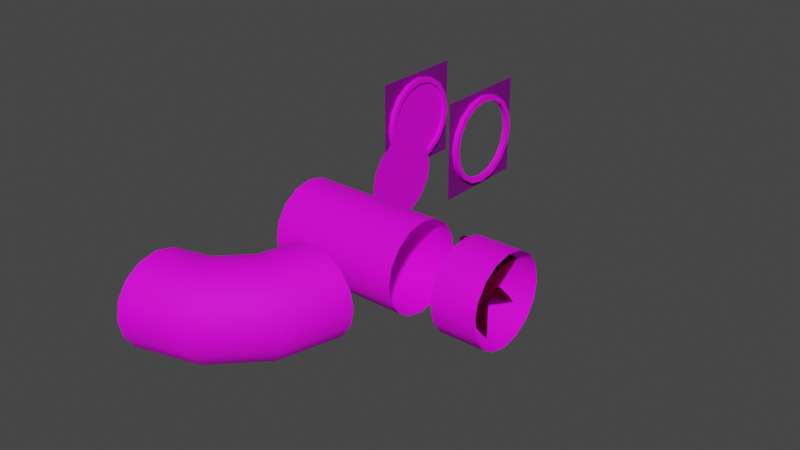 # Source: pipes.blend  (saved by Blender 2.83.19; exported with 4.5.12 LTS)
import bpy
from mathutils import Matrix  # noqa: F401  (used for matrix-valued properties, if any)

bpy.ops.wm.read_factory_settings(use_empty=True)
scene = bpy.context.scene
scene.name = 'Scene'

# ---- collections
col_scene = bpy.data.collections.new('Scene'); scene.collection.children.link(col_scene)

# ---- images (referenced by path relative to the original .blend; pixels are not part of the script)
import os
ASSET_DIR = os.environ.get("B2B_ASSET_DIR", "")  # directory of the original .blend (textures are referenced by path, not embedded)
HERE = os.path.dirname(os.path.abspath(__file__))  # packed textures are extracted next to this script under _unpacked/

def load_image(name, relpath, width, height, colorspace="sRGB"):
    """Load a texture the original file referenced (path relative to the .blend, or extracted next to this script)."""
    p = next((c for c in (os.path.join(HERE, relpath), os.path.join(ASSET_DIR, relpath)) if relpath and os.path.exists(c)), "")
    if p:
        img = bpy.data.images.load(p, check_existing=True)
        img.name = name
    else:  # same state as the original file: an image datablock whose file is absent (Cycles renders it pink)
        img = bpy.data.images.new(name, width, height)
        img.source = "FILE"
        img.filepath = "//" + (relpath or name)
    img.colorspace_settings.name = colorspace
    return img
img_tx_brass_plates_200_png = load_image('tx_brass_plates_200.png', 'tx_brass_plates_200.png', 1024, 1024, 'sRGB')
img_tx_wall_200_png = load_image('tx_wall_200.png', 'tx_wall_200.png', 1024, 1024, 'sRGB')
img_tx_rock_200_png = load_image('tx_rock_200.png', 'tx_rock_200.png', 1024, 1024, 'sRGB')

# ---- materials (node trees are filled in below, after node groups)
mat_uv_brassplates = bpy.data.materials.new('uv_BrassPlates')
mat_uv_brassplates.use_transparent_shadow = False
mat_sewerwall = bpy.data.materials.new('SewerWall')
mat_sewerwall.use_transparent_shadow = False
mat_uv_rustyiron = bpy.data.materials.new('uv_RustyIron')
mat_uv_rustyiron.use_transparent_shadow = False

# ---- node groups
ng_auto_smooth = bpy.data.node_groups.new('Auto Smooth', 'GeometryNodeTree')
_s = ng_auto_smooth.interface.new_socket(name='Geometry', in_out='OUTPUT', socket_type='NodeSocketGeometry')
_s = ng_auto_smooth.interface.new_socket(name='Geometry', in_out='INPUT', socket_type='NodeSocketGeometry')
_s = ng_auto_smooth.interface.new_socket(name='Angle', in_out='INPUT', socket_type='NodeSocketFloat')
_s.subtype = 'ANGLE'
_s.min_value = 0.0
_s.max_value = 3.142
ng_auto_smooth.is_modifier = True
_N = ng_auto_smooth.nodes; _L = ng_auto_smooth.links
n0 = _N.new('NodeGroupOutput'); n0.name = 'Group Output'; n0.location = (480, -100)
n1 = _N.new('NodeGroupInput'); n1.name = 'Group Input'; n1.location = (-420, -300)
n2 = _N.new('NodeGroupInput'); n2.name = 'Group Input.001'; n2.location = (-60, -100)
n3 = _N.new('GeometryNodeSetShadeSmooth'); n3.name = 'Set Shade Smooth'; n3.location = (120, -100)
n3.domain = 'EDGE'
n4 = _N.new('GeometryNodeSetShadeSmooth'); n4.name = 'Set Shade Smooth.001'; n4.location = (300, -100)
n5 = _N.new('GeometryNodeInputMeshEdgeAngle'); n5.name = 'Edge Angle'; n5.location = (-420, -220)
n6 = _N.new('GeometryNodeInputEdgeSmooth'); n6.name = 'Is Edge Smooth'; n6.location = (-60, -160)
n7 = _N.new('GeometryNodeInputShadeSmooth'); n7.name = 'Is Face Smooth'; n7.location = (-240, -340)
n8 = _N.new('FunctionNodeBooleanMath'); n8.name = 'Boolean Math'; n8.location = (-60, -220)
n9 = _N.new('FunctionNodeCompare'); n9.name = 'Compare'; n9.location = (-240, -180)
n9.operation = 'LESS_EQUAL'
_L.new(n5.outputs[0], n9.inputs[0])
_L.new(n4.outputs[0], n0.inputs[0])
_L.new(n1.outputs[1], n9.inputs[1])
_L.new(n9.outputs[0], n8.inputs[0])
_L.new(n7.outputs[0], n8.inputs[1])
_L.new(n2.outputs[0], n3.inputs[0])
_L.new(n6.outputs[0], n3.inputs[1])
_L.new(n3.outputs[0], n4.inputs[0])
_L.new(n8.outputs[0], n3.inputs[2])
n0.is_active_output = True

# ---- material node trees
mat_uv_brassplates.use_nodes = True; mat_uv_brassplates.node_tree.nodes.clear()
_N = mat_uv_brassplates.node_tree.nodes; _L = mat_uv_brassplates.node_tree.links
n0 = _N.new('ShaderNodeBsdfPrincipled'); n0.name = 'Principled BSDF'; n0.location = (10, 300)
n0.distribution = 'GGX'
n0.subsurface_method = 'BURLEY'
n0.inputs[2].default_value = 0.7292
n0.inputs[3].default_value = 1.45
n0.inputs[13].default_value = 0.2188
n0.inputs[27].default_value = (0.0, 0.0, 0.0, 1.0)
n0.inputs[28].default_value = 1.0
n1 = _N.new('ShaderNodeOutputMaterial'); n1.name = 'Material Output'; n1.location = (300, 300)
n2 = _N.new('ShaderNodeTexImage'); n2.name = 'Image Texture'; n2.location = (-545, 219)
n2.image = img_tx_brass_plates_200_png
n2.interpolation = 'Closest'
n3 = _N.new('ShaderNodeRGB'); n3.name = 'RGB'; n3.location = (-440, -80)
n3.outputs[0].default_value = (1.0, 1.0, 1.0, 1.0)
n4 = _N.new('ShaderNodeVectorMath'); n4.name = 'Vector Math'; n4.location = (-220, 80)
n4.operation = 'MULTIPLY'
_L.new(n0.outputs[0], n1.inputs[0])
_L.new(n2.outputs[0], n4.inputs[0])
_L.new(n4.outputs[0], n0.inputs[0])
_L.new(n3.outputs[0], n4.inputs[1])
n1.is_active_output = True
mat_sewerwall.use_nodes = True; mat_sewerwall.node_tree.nodes.clear()
_N = mat_sewerwall.node_tree.nodes; _L = mat_sewerwall.node_tree.links
n0 = _N.new('ShaderNodeBsdfPrincipled'); n0.name = 'Principled BSDF'; n0.location = (10, 300)
n0.distribution = 'GGX'
n0.subsurface_method = 'BURLEY'
n0.inputs[3].default_value = 1.45
n0.inputs[27].default_value = (0.0, 0.0, 0.0, 1.0)
n0.inputs[28].default_value = 1.0
n1 = _N.new('ShaderNodeOutputMaterial'); n1.name = 'Material Output'; n1.location = (300, 300)
n2 = _N.new('ShaderNodeTexImage'); n2.name = 'Image Texture'; n2.location = (-560, 260)
n2.image = img_tx_wall_200_png
n2.projection = 'BOX'
n2.interpolation = 'Closest'
n3 = _N.new('ShaderNodeVectorMath'); n3.name = 'Vector Math'; n3.location = (-240, 300)
n3.operation = 'MULTIPLY'
n4 = _N.new('ShaderNodeRGB'); n4.name = 'RGB'; n4.location = (-460, 480)
n4.outputs[0].default_value = (0.1955, 0.4121, 0.2218, 1.0)
n5 = _N.new('ShaderNodeMapping'); n5.name = 'Mapping'; n5.location = (-760, 200)
n5.inputs[3].default_value = (8.0, 8.0, 4.0)
n6 = _N.new('ShaderNodeTexCoord'); n6.name = 'Texture Coordinate'; n6.location = (-980, 160)
_L.new(n0.outputs[0], n1.inputs[0])
_L.new(n6.outputs[0], n5.inputs[0])
_L.new(n5.outputs[0], n2.inputs[0])
_L.new(n3.outputs[0], n0.inputs[0])
_L.new(n2.outputs[0], n3.inputs[1])
_L.new(n4.outputs[0], n3.inputs[0])
n1.is_active_output = True
mat_uv_rustyiron.use_nodes = True; mat_uv_rustyiron.node_tree.nodes.clear()
_N = mat_uv_rustyiron.node_tree.nodes; _L = mat_uv_rustyiron.node_tree.links
n0 = _N.new('ShaderNodeBsdfPrincipled'); n0.name = 'Principled BSDF'; n0.location = (10, 300)
n0.distribution = 'GGX'
n0.subsurface_method = 'BURLEY'
n0.inputs[3].default_value = 1.45
n0.inputs[13].default_value = 0.0
n0.inputs[27].default_value = (0.0, 0.0, 0.0, 1.0)
n0.inputs[28].default_value = 1.0
n1 = _N.new('ShaderNodeOutputMaterial'); n1.name = 'Material Output'; n1.location = (300, 300)
n2 = _N.new('ShaderNodeVectorMath'); n2.name = 'Vector Math'; n2.location = (-240, 300)
n2.operation = 'MULTIPLY'
n3 = _N.new('ShaderNodeRGB'); n3.name = 'RGB'; n3.location = (-460, 480)
n3.outputs[0].default_value = (0.07922, 0.02188, 0.02032, 1.0)
n4 = _N.new('ShaderNodeTexImage'); n4.name = 'Image Texture'; n4.location = (-560, 260)
n4.image = img_tx_rock_200_png
n4.interpolation = 'Closest'
_L.new(n0.outputs[0], n1.inputs[0])
_L.new(n2.outputs[0], n0.inputs[0])
_L.new(n4.outputs[0], n2.inputs[1])
_L.new(n3.outputs[0], n2.inputs[0])
n1.is_active_output = True

# ---- world
world_world = bpy.data.worlds.new('World'); scene.world = world_world
world_world.use_nodes = True; world_world.node_tree.nodes.clear()
_N = world_world.node_tree.nodes; _L = world_world.node_tree.links
n0 = _N.new('ShaderNodeOutputWorld'); n0.name = 'World Output'; n0.location = (300, 300)
n1 = _N.new('ShaderNodeBackground'); n1.name = 'Background'; n1.location = (10, 300)
n1.inputs[0].default_value = (0.05088, 0.05088, 0.05088, 1.0)
_L.new(n1.outputs[0], n0.inputs[0])
n0.is_active_output = True
world_world.color = (0.05088, 0.05088, 0.05088)
world_world.use_sun_shadow = False
world_world.sun_shadow_jitter_overblur = 0.0

# ---- meshes
me_plane_007 = bpy.data.meshes.new('Plane.007')
me_plane_007.from_pydata([(12.0, 0.0, 8.0), (12.0, -1.531, 7.696), (12.0, -2.828, 6.828), (12.0, -3.696, 5.531), (12.0, -4.0, 4.0), (12.0, -3.696, 2.469), (12.0, -2.828, 1.172), (12.0, -1.531, 0.3045), (12.0, 0.0, 0.0), (12.0, 1.531, 0.3045), (12.0, 2.828, 1.172), (12.0, 3.696, 2.469), (12.0, 4.0, 4.0), (12.0, 3.696, 5.531), (12.0, 2.828, 6.828), (12.0, 1.531, 7.696), (4.768e-07, -1.531, 7.696), (0.0, 0.0, 8.0), (9.537e-07, -2.828, 6.828), (9.537e-07, -3.696, 5.531), (9.537e-07, -4.0, 4.0), (9.537e-07, -3.696, 2.469), (4.768e-07, -2.828, 1.172), (4.768e-07, -1.531, 0.3045), (0.0, 0.0, 0.0), (0.0, 1.531, 0.3045), (0.0, 2.828, 1.172), (0.0, 3.696, 2.469), (0.0, 4.0, 4.0), (0.0, 3.696, 5.531), (0.0, 2.828, 6.828), (0.0, 1.531, 7.696)], [], [(9, 10, 26, 25), (2, 3, 19, 18), (10, 11, 27, 26), (3, 4, 20, 19), (11, 12, 28, 27), (4, 5, 21, 20), (12, 13, 29, 28), (5, 6, 22, 21), (13, 14, 30, 29), (6, 7, 23, 22), (14, 15, 31, 30), (7, 8, 24, 23), (0, 1, 16, 17), (15, 0, 17, 31), (8, 9, 25, 24), (1, 2, 18, 16)])
me_plane_007.polygons.foreach_set('use_smooth', [True] * 16)
_uv = me_plane_007.uv_layers.new(name='UVMap')
_uv.uv.foreach_set('vector', [0.0001084, 0.3603, 0.0001081, 0.7353, 3.0, 0.7353, 3.0, 0.3603, 0.0001075, 2.235, 0.0001077, 1.86, 3.0, 1.86, 3.0, 2.235, 0.0001081, 0.7353, 0.0001078, 1.11, 3.0, 1.11, 3.0, 0.7353, 0.0001077, 1.86, 0.0001079, 1.485, 3.0, 1.485, 3.0, 1.86, 0.0001078, 1.11, 0.0001078, 1.485, 3.0, 1.485, 3.0, 1.11, 0.0001079, 1.485, 0.0001079, 1.11, 3.0, 1.11, 3.0, 1.485, 0.0001078, 1.485, 0.0001076, 1.86, 3.0, 1.86, 3.0, 1.485, 0.0001079, 1.11, 0.0001082, 0.7353, 3.0, 0.7353, 3.0, 1.11, 0.0001076, 1.86, 0.0001073, 2.235, 3.0, 2.235, 3.0, 1.86, 0.0001082, 0.7353, 0.0001082, 0.3603, 3.0, 0.3603, 3.0, 0.7353, 0.0001073, 2.235, 0.0001069, 2.61, 3.0, 2.61, 3.0, 2.235, 0.0001082, 0.3603, 0.0001084, -0.01466, 3.0, -0.01466, 3.0, 0.3603, 0.000107, 2.985, 0.0001072, 2.61, 3.0, 2.61, 3.0, 2.985, 0.0001069, 2.61, 0.0001065, 2.985, 3.0, 2.985, 3.0, 2.61, 0.0001082, -0.01466, 0.0001084, 0.3603, 3.0, 0.3603, 3.0, -0.01466, 0.0001072, 2.61, 0.0001075, 2.235, 3.0, 2.235, 3.0, 2.61])
me_plane_007.materials.append(mat_uv_brassplates)
me_plane_007.use_remesh_fix_poles = True
me_plane_007.use_remesh_preserve_attributes = False
me_plane_007.use_mirror_vertex_groups = False
me_plane_007.update()
me_plane_008 = bpy.data.meshes.new('Plane.008')
me_plane_008.from_pydata([(8.0, 8.0, 8.0), (9.531, 8.0, 7.696), (10.83, 8.0, 6.828), (11.7, 8.0, 5.531), (12.0, 8.0, 4.0), (11.7, 8.0, 2.469), (10.83, 8.0, 1.172), (9.531, 8.0, 0.3045), (8.0, 8.0, 0.0), (6.469, 8.0, 0.3045), (5.172, 8.0, 1.172), (4.304, 8.0, 2.469), (4.0, 8.0, 4.0), (4.304, 8.0, 5.531), (5.172, 8.0, 6.828), (6.469, 8.0, 7.696), (4.768e-07, -1.531, 7.696), (0.0, 0.0, 8.0), (9.537e-07, -2.828, 6.828), (9.537e-07, -3.696, 5.531), (9.537e-07, -4.0, 4.0), (9.537e-07, -3.696, 2.469), (4.768e-07, -2.828, 1.172), (4.768e-07, -1.531, 0.3045), (0.0, 0.0, 0.0), (0.0, 1.531, 0.3045), (0.0, 2.828, 1.172), (0.0, 3.696, 2.469), (0.0, 4.0, 4.0), (0.0, 3.696, 5.531), (0.0, 2.828, 6.828), (0.0, 1.531, 7.696), (4.479, 5.414, 1.172), (2.586, 3.521, 1.172), (3.235, 2.397, 0.3045), (5.603, 4.765, 0.3045), (10.13, 2.152, 5.531), (5.848, -2.129, 5.531), (5.414, -1.378, 6.828), (9.378, 2.586, 6.828), (3.728, 5.848, 2.469), (2.152, 4.272, 2.469), (10.39, 2.0, 4.0), (6.0, -2.392, 4.0), (3.464, 6.0, 4.0), (2.0, 4.536, 4.0), (10.13, 2.152, 2.469), (5.848, -2.129, 2.469), (3.728, 5.848, 5.531), (2.152, 4.272, 5.531), (9.378, 2.586, 1.172), (5.414, -1.378, 1.172), (4.479, 5.414, 6.828), (2.586, 3.521, 6.828), (8.254, 3.235, 0.3045), (4.765, -0.2539, 0.3045), (5.603, 4.765, 7.696), (3.235, 2.397, 7.696), (6.928, 4.0, 0.0), (4.0, 1.072, 0.0), (8.254, 3.235, 7.696), (4.765, -0.2539, 7.696), (4.0, 1.072, 8.0), (6.928, 4.0, 8.0)], [], [(34, 33, 26, 25), (38, 37, 19, 18), (33, 41, 27, 26), (37, 43, 20, 19), (41, 45, 28, 27), (43, 47, 21, 20), (45, 49, 29, 28), (47, 51, 22, 21), (49, 53, 30, 29), (51, 55, 23, 22), (53, 57, 31, 30), (55, 59, 24, 23), (62, 61, 16, 17), (57, 62, 17, 31), (59, 34, 25, 24), (61, 38, 18, 16), (1, 2, 39, 60), (60, 39, 38, 61), (8, 9, 35, 58), (58, 35, 34, 59), (15, 0, 63, 56), (56, 63, 62, 57), (0, 1, 60, 63), (63, 60, 61, 62), (7, 8, 58, 54), (54, 58, 59, 55), (14, 15, 56, 52), (52, 56, 57, 53), (6, 7, 54, 50), (50, 54, 55, 51), (13, 14, 52, 48), (48, 52, 53, 49), (5, 6, 50, 46), (46, 50, 51, 47), (12, 13, 48, 44), (44, 48, 49, 45), (4, 5, 46, 42), (42, 46, 47, 43), (11, 12, 44, 40), (40, 44, 45, 41), (3, 4, 42, 36), (36, 42, 43, 37), (10, 11, 40, 32), (32, 40, 41, 33), (2, 3, 36, 39), (39, 36, 37, 38), (9, 10, 32, 35), (35, 32, 33, 34)])
me_plane_008.polygons.foreach_set('use_smooth', [True] * 48)
_uv = me_plane_008.uv_layers.new(name='UVMap')
_uv.uv.foreach_set('vector', [2.0, 0.3603, 2.0, 0.7353, 3.0, 0.7353, 3.0, 0.3603, 2.0, 2.235, 2.0, 1.86, 3.0, 1.86, 3.0, 2.235, 2.0, 0.7353, 2.0, 1.11, 3.0, 1.11, 3.0, 0.7353, 2.0, 1.86, 2.0, 1.485, 3.0, 1.485, 3.0, 1.86, 2.0, 1.11, 2.0, 1.485, 3.0, 1.485, 3.0, 1.11, 2.0, 1.485, 2.0, 1.11, 3.0, 1.11, 3.0, 1.485, 2.0, 1.485, 2.0, 1.86, 3.0, 1.86, 3.0, 1.485, 2.0, 1.11, 2.0, 0.7353, 3.0, 0.7353, 3.0, 1.11, 2.0, 1.86, 2.0, 2.235, 3.0, 2.235, 3.0, 1.86, 2.0, 0.7353, 2.0, 0.3603, 3.0, 0.3603, 3.0, 0.7353, 2.0, 2.235, 2.0, 2.61, 3.0, 2.61, 3.0, 2.235, 2.0, 0.3603, 2.0, -0.01466, 3.0, -0.01466, 3.0, 0.3603, 2.0, 2.985, 2.0, 2.61, 3.0, 2.61, 3.0, 2.985, 2.0, 2.61, 2.0, 2.985, 3.0, 2.985, 3.0, 2.61, 2.0, -0.01466, 2.0, 0.3603, 3.0, 0.3603, 3.0, -0.01466, 2.0, 2.61, 2.0, 2.235, 3.0, 2.235, 3.0, 2.61, 0.0001072, 2.61, 0.0001075, 2.235, 1.0, 2.235, 1.0, 2.61, 1.0, 2.61, 1.0, 2.235, 2.0, 2.235, 2.0, 2.61, 0.0001082, -0.01466, 0.0001084, 0.3603, 1.0, 0.3603, 1.0, -0.01466, 1.0, -0.01466, 1.0, 0.3603, 2.0, 0.3603, 2.0, -0.01466, 0.0001069, 2.61, 0.0001065, 2.985, 1.0, 2.985, 1.0, 2.61, 1.0, 2.61, 1.0, 2.985, 2.0, 2.985, 2.0, 2.61, 0.000107, 2.985, 0.0001072, 2.61, 1.0, 2.61, 1.0, 2.985, 1.0, 2.985, 1.0, 2.61, 2.0, 2.61, 2.0, 2.985, 0.0001082, 0.3603, 0.0001084, -0.01466, 1.0, -0.01466, 1.0, 0.3603, 1.0, 0.3603, 1.0, -0.01466, 2.0, -0.01466, 2.0, 0.3603, 0.0001073, 2.235, 0.0001069, 2.61, 1.0, 2.61, 1.0, 2.235, 1.0, 2.235, 1.0, 2.61, 2.0, 2.61, 2.0, 2.235, 0.0001082, 0.7353, 0.0001082, 0.3603, 1.0, 0.3603, 1.0, 0.7353, 1.0, 0.7353, 1.0, 0.3603, 2.0, 0.3603, 2.0, 0.7353, 0.0001076, 1.86, 0.0001073, 2.235, 1.0, 2.235, 1.0, 1.86, 1.0, 1.86, 1.0, 2.235, 2.0, 2.235, 2.0, 1.86, 0.0001079, 1.11, 0.0001082, 0.7353, 1.0, 0.7353, 1.0, 1.11, 1.0, 1.11, 1.0, 0.7353, 2.0, 0.7353, 2.0, 1.11, 0.0001078, 1.485, 0.0001076, 1.86, 1.0, 1.86, 1.0, 1.485, 1.0, 1.485, 1.0, 1.86, 2.0, 1.86, 2.0, 1.485, 0.0001079, 1.485, 0.0001079, 1.11, 1.0, 1.11, 1.0, 1.485, 1.0, 1.485, 1.0, 1.11, 2.0, 1.11, 2.0, 1.485, 0.0001078, 1.11, 0.0001078, 1.485, 1.0, 1.485, 1.0, 1.11, 1.0, 1.11, 1.0, 1.485, 2.0, 1.485, 2.0, 1.11, 0.0001077, 1.86, 0.0001079, 1.485, 1.0, 1.485, 1.0, 1.86, 1.0, 1.86, 1.0, 1.485, 2.0, 1.485, 2.0, 1.86, 0.0001081, 0.7353, 0.0001078, 1.11, 1.0, 1.11, 1.0, 0.7353, 1.0, 0.7353, 1.0, 1.11, 2.0, 1.11, 2.0, 0.7353, 0.0001075, 2.235, 0.0001077, 1.86, 1.0, 1.86, 1.0, 2.235, 1.0, 2.235, 1.0, 1.86, 2.0, 1.86, 2.0, 2.235, 0.0001084, 0.3603, 0.0001081, 0.7353, 1.0, 0.7353, 1.0, 0.3603, 1.0, 0.3603, 1.0, 0.7353, 2.0, 0.7353, 2.0, 0.3603])
me_plane_008.materials.append(mat_uv_brassplates)
me_plane_008.use_remesh_fix_poles = True
me_plane_008.use_remesh_preserve_attributes = False
me_plane_008.use_mirror_vertex_groups = False
me_plane_008.update()
me_plane_009 = bpy.data.meshes.new('Plane.009')
me_plane_009.from_pydata([(4.768e-07, -1.531, 7.696), (0.0, 0.0, 8.0), (9.537e-07, -2.828, 6.828), (9.537e-07, -3.696, 5.531), (9.537e-07, -4.0, 4.0), (9.537e-07, -3.696, 2.469), (4.768e-07, -2.828, 1.172), (4.768e-07, -1.531, 0.3045), (0.0, 0.0, 0.0), (0.0, 1.531, 0.3045), (0.0, 2.828, 1.172), (0.0, 3.696, 2.469), (0.0, 4.0, 4.0), (0.0, 3.696, 5.531), (0.0, 2.828, 6.828), (0.0, 1.531, 7.696)], [], [(0, 2, 3, 4, 5, 6, 7, 8, 9, 10, 11, 12, 13, 14, 15, 1)])
me_plane_009.polygons.foreach_set('use_smooth', [True] * 1)
_uv = me_plane_009.uv_layers.new(name='UVMap')
_uv.uv.foreach_set('vector', [0.6173, 1.924, 0.2929, 1.707, 0.07612, 1.383, 0.0, 1.0, 0.07612, 0.6173, 0.2929, 0.2929, 0.6173, 0.07612, 1.0, 0.0, 1.383, 0.07612, 1.707, 0.2929, 1.924, 0.6173, 2.0, 1.0, 1.924, 1.383, 1.707, 1.707, 1.383, 1.924, 1.0, 2.0])
me_plane_009.materials.append(mat_uv_brassplates)
me_plane_009.use_remesh_fix_poles = True
me_plane_009.use_remesh_preserve_attributes = False
me_plane_009.use_mirror_vertex_groups = False
me_plane_009.update()
me_plane_011 = bpy.data.meshes.new('Plane.011')
me_plane_011.from_pydata([(0.5, 0.0, 8.0), (0.5, -1.531, 7.696), (0.5, -2.828, 6.828), (0.5, -3.696, 5.531), (0.5, -4.0, 4.0), (0.5, -3.696, 2.469), (0.5, -2.828, 1.172), (0.5, -1.531, 0.3045), (0.5, 0.0, 0.0), (0.5, 1.531, 0.3045), (0.5, 2.828, 1.172), (0.5, 3.696, 2.469), (0.5, 4.0, 4.0), (0.5, 3.696, 5.531), (0.5, 2.828, 6.828), (0.5, 1.531, 7.696), (0.5, -3.182, 7.182), (0.5, -1.722, -0.1575), (0.5, 0.0, 8.5), (0.5, -1.722, 8.157), (0.5, -4.157, 5.722), (0.5, -4.5, 4.0), (0.5, -4.157, 2.278), (0.5, -3.182, 0.818), (0.5, 0.0, -0.5), (0.5, 1.722, -0.1575), (0.5, 3.182, 0.818), (0.5, 4.157, 2.278), (0.5, 4.5, 4.0), (0.5, 4.157, 5.722), (0.5, 3.182, 7.182), (0.5, 1.722, 8.157), (0.0, 1.722, -0.1575), (0.0, 0.0, 8.5), (9.537e-07, -3.182, 7.182), (0.0, 3.182, 0.818), (9.537e-07, -4.157, 5.722), (0.0, 4.157, 2.278), (9.537e-07, -4.5, 4.0), (0.0, 4.5, 4.0), (1.907e-06, -4.157, 2.278), (0.0, 4.157, 5.722), (9.537e-07, -3.182, 0.818), (0.0, 3.182, 7.182), (0.0, 1.722, 8.157), (0.0, 0.0, -0.5), (9.537e-07, -1.722, 8.157), (9.537e-07, -1.722, -0.1575), (0.0, 1.531, 0.3045), (0.0, 0.0, 8.0), (9.537e-07, -3.696, 5.531), (0.0, 3.696, 2.469), (0.0, 0.0, 0.0), (0.0, -1.531, 7.696), (0.0, -2.828, 6.828), (-3.815e-06, -4.0, 4.0), (0.0, -3.696, 2.469), (0.0, -2.828, 1.172), (0.0, -1.531, 0.3045), (0.0, 2.828, 1.172), (0.0, 4.0, 4.0), (0.0, 3.696, 5.531), (0.0, 2.828, 6.828), (0.0, 1.531, 7.696), (0.0, 0.0, 9.0), (0.0, 0.0, -1.0), (0.0, 5.0, 4.0), (0.0, 5.0, 9.0), (0.0, 5.0, -1.0), (9.537e-07, -5.0, 4.0), (9.537e-07, -5.0, 9.0), (9.537e-07, -5.0, -1.0)], [], [(15, 14, 30, 31), (8, 7, 17, 24), (1, 0, 18, 19), (0, 15, 31, 18), (9, 8, 24, 25), (2, 1, 19, 16), (10, 9, 25, 26), (3, 2, 16, 20), (11, 10, 26, 27), (4, 3, 20, 21), (12, 11, 27, 28), (5, 4, 21, 22), (13, 12, 28, 29), (6, 5, 22, 23), (14, 13, 29, 30), (7, 6, 23, 17), (25, 32, 35, 26), (16, 34, 36, 20), (26, 35, 37, 27), (20, 36, 38, 21), (27, 37, 39, 28), (21, 38, 40, 22), (28, 39, 41, 29), (22, 40, 42, 23), (29, 41, 43, 30), (23, 42, 47, 17), (30, 43, 44, 31), (17, 47, 45, 24), (18, 33, 46, 19), (31, 44, 33, 18), (24, 45, 32, 25), (19, 46, 34, 16), (9, 10, 59, 48), (2, 3, 50, 54), (10, 11, 51, 59), (3, 4, 55, 50), (11, 12, 60, 51), (4, 5, 56, 55), (12, 13, 61, 60), (5, 6, 57, 56), (13, 14, 62, 61), (6, 7, 58, 57), (14, 15, 63, 62), (7, 8, 52, 58), (0, 1, 53, 49), (15, 0, 49, 63), (8, 9, 48, 52), (1, 2, 54, 53), (68, 35, 32), (43, 41, 67), (34, 46, 70), (42, 40, 71), (32, 45, 65), (68, 66, 37), (66, 39, 37), (32, 65, 68), (68, 37, 35), (67, 64, 44), (64, 33, 44), (39, 66, 41), (66, 67, 41), (67, 44, 43), (70, 69, 36), (69, 38, 36), (33, 64, 46), (64, 70, 46), (70, 36, 34), (71, 65, 47), (65, 45, 47), (38, 69, 40), (69, 71, 40), (71, 47, 42)])
me_plane_011.polygons.foreach_set('use_smooth', [True] * 72)
me_plane_011.polygons.foreach_set('material_index', [0, 0, 0, 0, 0, 0, 0, 0, 0, 0, 0, 0, 0, 0, 0, 0, 0, 0, 0, 0, 0, 0, 0, 0, 0, 0, 0, 0, 0, 0, 0, 0, 0, 0, 0, 0, 0, 0, 0, 0, 0, 0, 0, 0, 0, 0, 0, 0, 1, 1, 1, 1, 1, 1, 1, 1, 1, 1, 1, 1, 1, 1, 1, 1, 1, 1, 1, 1, 1, 1, 1, 1])
_uv = me_plane_011.uv_layers.new(name='UVMap')
_uv.uv.foreach_set('vector', [1.686, 2.602, 2.253, 2.222, 2.408, 2.377, 1.769, 2.804, 1.016, -0.7657, 0.346, -0.6325, 0.2623, -0.8346, 1.016, -0.9845, 0.346, 2.602, 1.016, 2.735, 1.016, 2.954, 0.2623, 2.804, 1.016, 2.735, 1.686, 2.602, 1.769, 2.804, 1.016, 2.954, 1.686, -0.6325, 1.016, -0.7657, 1.016, -0.9845, 1.769, -0.8346, -0.2219, 2.222, 0.346, 2.602, 0.2623, 2.804, -0.3766, 2.377, 2.253, -0.2531, 1.686, -0.6325, 1.769, -0.8346, 2.408, -0.4078, -0.6013, 1.654, -0.2219, 2.222, -0.3766, 2.377, -0.8034, 1.738, 2.633, 0.3147, 2.253, -0.2531, 2.408, -0.4078, 2.835, 0.231, -0.7345, 0.9845, -0.6013, 1.654, -0.8034, 1.738, -0.9533, 0.9845, 2.766, 0.9845, 2.633, 0.3147, 2.835, 0.231, 2.985, 0.9845, -0.6013, 0.3147, -0.7345, 0.9845, -0.9533, 0.9845, -0.8034, 0.231, 2.633, 1.654, 2.766, 0.9845, 2.985, 0.9845, 2.835, 1.738, -0.2219, -0.2531, -0.6013, 0.3147, -0.8034, 0.231, -0.3766, -0.4078, 2.253, 2.222, 2.633, 1.654, 2.835, 1.738, 2.408, 2.377, 0.346, -0.6325, -0.2219, -0.2531, -0.3766, -0.4078, 0.2623, -0.8346, 0.0001084, 0.3603, 0.1251, 0.3603, 0.1251, 0.7353, 0.0001081, 0.7353, 0.0001075, 2.235, 0.1251, 2.235, 0.1251, 1.86, 0.0001077, 1.86, 0.0001081, 0.7353, 0.1251, 0.7353, 0.1251, 1.11, 0.0001078, 1.11, 0.0001077, 1.86, 0.1251, 1.86, 0.1251, 1.485, 0.0001079, 1.485, 0.0001078, 1.11, 0.1251, 1.11, 0.1251, 1.485, 0.0001078, 1.485, 0.0001079, 1.485, 0.1251, 1.485, 0.1251, 1.11, 0.0001079, 1.11, 0.0001078, 1.485, 0.1251, 1.485, 0.1251, 1.86, 0.0001076, 1.86, 0.0001079, 1.11, 0.1251, 1.11, 0.1251, 0.7353, 0.0001082, 0.7353, 0.0001076, 1.86, 0.1251, 1.86, 0.1251, 2.235, 0.0001073, 2.235, 0.0001082, 0.7353, 0.1251, 0.7353, 0.1251, 0.3603, 0.0001082, 0.3603, 0.0001073, 2.235, 0.1251, 2.235, 0.1251, 2.61, 0.0001069, 2.61, 0.0001082, 0.3603, 0.1251, 0.3603, 0.1251, -0.01466, 0.0001084, -0.01466, 0.000107, 2.985, 0.1251, 2.985, 0.1251, 2.61, 0.0001072, 2.61, 0.0001069, 2.61, 0.1251, 2.61, 0.1251, 2.985, 0.0001065, 2.985, 0.0001082, -0.01466, 0.1251, -0.01466, 0.1251, 0.3603, 0.0001084, 0.3603, 0.0001072, 2.61, 0.1251, 2.61, 0.1251, 2.235, 0.0001075, 2.235, 0.0001084, 0.3603, 0.0001081, 0.7353, 0.1251, 0.7353, 0.1251, 0.3603, 0.0001075, 2.235, 0.0001077, 1.86, 0.1251, 1.86, 0.1251, 2.235, 0.0001081, 0.7353, 0.0001078, 1.11, 0.1251, 1.11, 0.1251, 0.7353, 0.0001077, 1.86, 0.0001079, 1.485, 0.1251, 1.485, 0.1251, 1.86, 0.0001078, 1.11, 0.0001078, 1.485, 0.1251, 1.485, 0.1251, 1.11, 0.0001079, 1.485, 0.0001079, 1.11, 0.1251, 1.11, 0.1251, 1.485, 0.0001078, 1.485, 0.0001076, 1.86, 0.1251, 1.86, 0.1251, 1.485, 0.0001079, 1.11, 0.0001082, 0.7353, 0.1251, 0.7353, 0.1251, 1.11, 0.0001076, 1.86, 0.0001073, 2.235, 0.1251, 2.235, 0.1251, 1.86, 0.0001082, 0.7353, 0.0001082, 0.3603, 0.1251, 0.3603, 0.1251, 0.7353, 0.0001073, 2.235, 0.0001069, 2.61, 0.1251, 2.61, 0.1251, 2.235, 0.0001082, 0.3603, 0.0001084, -0.01466, 0.1251, -0.01466, 0.1251, 0.3603, 0.000107, 2.985, 0.0001072, 2.61, 0.1251, 2.61, 0.1251, 2.985, 0.0001069, 2.61, 0.0001065, 2.985, 0.1251, 2.985, 0.1251, 2.61, 0.0001082, -0.01466, 0.0001084, 0.3603, 0.1251, 0.3603, 0.1251, -0.01466, 0.0001072, 2.61, 0.0001075, 2.235, 0.1251, 2.235, 0.1251, 2.61, 0.0, 0.0, 0.1251, 0.7353, 0.1251, 0.3603, 0.1251, 2.235, 0.1251, 1.86, 0.0, 0.0, 0.1251, 2.235, 0.1251, 2.61, 0.0, 0.0, 0.1251, 0.7353, 0.1251, 1.11, 0.0, 0.0, 0.1251, 0.3603, 0.1251, -0.01466, 0.1251, -0.01466, 0.0, 0.0, 0.1251, 1.485, 0.1251, 1.11, 0.1251, 1.485, 0.1251, 1.485, 0.1251, 1.11, 0.1251, 0.3603, 0.1251, -0.01466, 0.0, 0.0, 0.0, 0.0, 0.1251, 1.11, 0.1251, 0.7353, 0.0, 0.0, 0.1251, 2.985, 0.1251, 2.61, 0.1251, 2.985, 0.1251, 2.985, 0.1251, 2.61, 0.1251, 1.485, 0.1251, 1.485, 0.1251, 1.86, 0.1251, 1.485, 0.0, 0.0, 0.1251, 1.86, 0.0, 0.0, 0.1251, 2.61, 0.1251, 2.235, 0.0, 0.0, 0.1251, 1.485, 0.1251, 1.86, 0.1251, 1.485, 0.1251, 1.485, 0.1251, 1.86, 0.1251, 2.985, 0.1251, 2.985, 0.1251, 2.61, 0.1251, 2.985, 0.0, 0.0, 0.1251, 2.61, 0.0, 0.0, 0.1251, 1.86, 0.1251, 2.235, 0.0, 0.0, 0.1251, -0.01466, 0.1251, 0.3603, 0.1251, -0.01466, 0.1251, -0.01466, 0.1251, 0.3603, 0.1251, 1.485, 0.1251, 1.485, 0.1251, 1.11, 0.1251, 1.485, 0.0, 0.0, 0.1251, 1.11, 0.0, 0.0, 0.1251, 0.3603, 0.1251, 0.7353])
me_plane_011.materials.append(mat_uv_brassplates)
me_plane_011.materials.append(mat_sewerwall)
me_plane_011.use_remesh_fix_poles = True
me_plane_011.use_remesh_preserve_attributes = False
me_plane_011.use_mirror_vertex_groups = False
me_plane_011.update()
me_plane_012 = bpy.data.meshes.new('Plane.012')
me_plane_012.from_pydata([(0.5, -2.828, 6.828), (0.5, 3.696, 5.531), (0.5, -3.182, 7.182), (0.5, -1.722, -0.1575), (0.5, 0.0, 8.5), (0.5, -1.722, 8.157), (0.5, -4.157, 5.722), (0.5, -4.5, 4.0), (0.5, -4.157, 2.278), (0.5, -3.182, 0.818), (0.5, 0.0, -0.5), (0.5, 1.722, -0.1575), (0.5, 3.182, 0.818), (0.5, 4.157, 2.278), (0.5, 4.5, 4.0), (0.5, 4.157, 5.722), (0.5, 3.182, 7.182), (0.5, 1.722, 8.157), (0.0, 1.722, -0.1575), (0.0, 0.0, 8.5), (0.0, 4.157, 2.278), (1.907e-06, -4.157, 2.278), (9.537e-07, -3.182, 0.818), (0.0, 1.722, 8.157), (9.537e-07, -1.722, 8.157), (0.25, -1.531, 7.696), (0.25, 9.537e-07, 8.0), (0.25, -2.828, 6.828), (0.25, -3.696, 5.531), (0.25, -4.0, 4.0), (0.25, -3.696, 2.469), (0.25, -2.828, 1.172), (0.25, -1.531, 0.3045), (0.25, 9.537e-07, 0.0), (0.25, 1.531, 0.3045), (0.25, 2.828, 1.172), (0.25, 3.696, 2.469), (0.25, 4.0, 4.0), (0.25, 3.696, 5.531), (0.25, 2.828, 6.828), (0.25, 1.531, 7.696), (0.5, 0.0, 8.0), (0.5, -1.531, 7.696), (0.5, -3.696, 5.531), (0.5, -4.0, 4.0), (0.5, -3.696, 2.469), (0.5, -2.828, 1.172), (0.5, -1.531, 0.3045), (0.5, 0.0, 0.0), (0.5, 1.531, 0.3045), (0.5, 2.828, 1.172), (0.5, 3.696, 2.469), (0.5, 4.0, 4.0), (0.5, 2.828, 6.828), (0.5, 1.531, 7.696), (-9.537e-07, 1.531, 0.3045), (0.0, -2.828, 6.828), (-9.537e-07, 0.0, 8.0), (-9.537e-07, 2.828, 1.172), (0.0, -3.696, 5.531), (-9.537e-07, 3.696, 2.469), (0.0, -4.0, 4.0), (-9.537e-07, 4.0, 4.0), (9.537e-07, -3.696, 2.469), (-9.537e-07, 3.696, 5.531), (0.0, -2.828, 1.172), (-9.537e-07, 2.828, 6.828), (0.0, -1.531, 0.3045), (-9.537e-07, 1.531, 7.696), (-9.537e-07, 0.0, 0.0), (0.0, -1.531, 7.696), (9.537e-07, -3.182, 7.182), (0.0, 3.182, 0.818), (9.537e-07, -4.157, 5.722), (9.537e-07, -4.5, 4.0), (0.0, 4.5, 4.0), (0.0, 4.157, 5.722), (0.0, 3.182, 7.182), (0.0, 0.0, -0.5), (9.537e-07, -1.722, -0.1575), (0.0, 0.0, 9.0), (0.0, 0.0, -1.0), (0.0, 5.0, 4.0), (0.0, 5.0, 9.0), (0.0, 5.0, -1.0), (9.537e-07, -5.0, 4.0), (9.537e-07, -5.0, 9.0), (9.537e-07, -5.0, -1.0)], [], [(54, 53, 16, 17), (48, 47, 3, 10), (42, 41, 4, 5), (41, 54, 17, 4), (49, 48, 10, 11), (0, 42, 5, 2), (50, 49, 11, 12), (43, 0, 2, 6), (51, 50, 12, 13), (44, 43, 6, 7), (52, 51, 13, 14), (45, 44, 7, 8), (1, 52, 14, 15), (46, 45, 8, 9), (53, 1, 15, 16), (47, 46, 9, 3), (11, 18, 72, 12), (2, 71, 73, 6), (12, 72, 20, 13), (6, 73, 74, 7), (13, 20, 75, 14), (7, 74, 21, 8), (14, 75, 76, 15), (8, 21, 22, 9), (15, 76, 77, 16), (9, 22, 79, 3), (16, 77, 23, 17), (3, 79, 78, 10), (4, 19, 24, 5), (17, 23, 19, 4), (10, 78, 18, 11), (5, 24, 71, 2), (25, 27, 28, 29, 30, 31, 32, 33, 34, 35, 36, 37, 38, 39, 40, 26), (49, 50, 58, 55), (0, 43, 59, 56), (50, 51, 60, 58), (43, 44, 61, 59), (51, 52, 62, 60), (44, 45, 63, 61), (52, 1, 64, 62), (45, 46, 65, 63), (1, 53, 66, 64), (46, 47, 67, 65), (53, 54, 68, 66), (47, 48, 69, 67), (41, 42, 70, 57), (54, 41, 57, 68), (48, 49, 55, 69), (42, 0, 56, 70), (84, 72, 18), (77, 76, 83), (71, 24, 86), (22, 21, 87), (18, 78, 81), (84, 82, 20), (82, 75, 20), (18, 81, 84), (84, 20, 72), (83, 80, 23), (80, 19, 23), (75, 82, 76), (82, 83, 76), (83, 23, 77), (86, 85, 73), (85, 74, 73), (19, 80, 24), (80, 86, 24), (86, 73, 71), (87, 81, 79), (81, 78, 79), (74, 85, 21), (85, 87, 21), (87, 79, 22)])
me_plane_012.polygons.foreach_set('use_smooth', [True] * 73)
me_plane_012.polygons.foreach_set('material_index', [0, 0, 0, 0, 0, 0, 0, 0, 0, 0, 0, 0, 0, 0, 0, 0, 0, 0, 0, 0, 0, 0, 0, 0, 0, 0, 0, 0, 0, 0, 0, 0, 0, 0, 0, 0, 0, 0, 0, 0, 0, 0, 0, 0, 0, 0, 0, 0, 0, 1, 1, 1, 1, 1, 1, 1, 1, 1, 1, 1, 1, 1, 1, 1, 1, 1, 1, 1, 1, 1, 1, 1, 1])
_uv = me_plane_012.uv_layers.new(name='UVMap')
_uv.uv.foreach_set('vector', [1.686, 2.602, 2.253, 2.222, 2.408, 2.377, 1.769, 2.804, 1.016, -0.7657, 0.346, -0.6325, 0.2623, -0.8346, 1.016, -0.9845, 0.346, 2.602, 1.016, 2.735, 1.016, 2.954, 0.2623, 2.804, 1.016, 2.735, 1.686, 2.602, 1.769, 2.804, 1.016, 2.954, 1.686, -0.6325, 1.016, -0.7657, 1.016, -0.9845, 1.769, -0.8346, -0.2219, 2.222, 0.346, 2.602, 0.2623, 2.804, -0.3766, 2.377, 2.253, -0.2531, 1.686, -0.6325, 1.769, -0.8346, 2.408, -0.4078, -0.6013, 1.654, -0.2219, 2.222, -0.3766, 2.377, -0.8034, 1.738, 2.633, 0.3147, 2.253, -0.2531, 2.408, -0.4078, 2.835, 0.231, -0.7345, 0.9845, -0.6013, 1.654, -0.8034, 1.738, -0.9533, 0.9845, 2.766, 0.9845, 2.633, 0.3147, 2.835, 0.231, 2.985, 0.9845, -0.6013, 0.3147, -0.7345, 0.9845, -0.9533, 0.9845, -0.8034, 0.231, 2.633, 1.654, 2.766, 0.9845, 2.985, 0.9845, 2.835, 1.738, -0.2219, -0.2531, -0.6013, 0.3147, -0.8034, 0.231, -0.3766, -0.4078, 2.253, 2.222, 2.633, 1.654, 2.835, 1.738, 2.408, 2.377, 0.346, -0.6325, -0.2219, -0.2531, -0.3766, -0.4078, 0.2623, -0.8346, 0.0001084, 0.3603, 0.1251, 0.3603, 0.1251, 0.7353, 0.0001081, 0.7353, 0.0001075, 2.235, 0.1251, 2.235, 0.1251, 1.86, 0.0001077, 1.86, 0.0001081, 0.7353, 0.1251, 0.7353, 0.1251, 1.11, 0.0001078, 1.11, 0.0001077, 1.86, 0.1251, 1.86, 0.1251, 1.485, 0.0001079, 1.485, 0.0001078, 1.11, 0.1251, 1.11, 0.1251, 1.485, 0.0001078, 1.485, 0.0001079, 1.485, 0.1251, 1.485, 0.1251, 1.11, 0.0001079, 1.11, 0.0001078, 1.485, 0.1251, 1.485, 0.1251, 1.86, 0.0001076, 1.86, 0.0001079, 1.11, 0.1251, 1.11, 0.1251, 0.7353, 0.0001082, 0.7353, 0.0001076, 1.86, 0.1251, 1.86, 0.1251, 2.235, 0.0001073, 2.235, 0.0001082, 0.7353, 0.1251, 0.7353, 0.1251, 0.3603, 0.0001082, 0.3603, 0.0001073, 2.235, 0.1251, 2.235, 0.1251, 2.61, 0.0001069, 2.61, 0.0001082, 0.3603, 0.1251, 0.3603, 0.1251, -0.01466, 0.0001084, -0.01466, 0.000107, 2.985, 0.1251, 2.985, 0.1251, 2.61, 0.0001072, 2.61, 0.0001069, 2.61, 0.1251, 2.61, 0.1251, 2.985, 0.0001065, 2.985, 0.0001082, -0.01466, 0.1251, -0.01466, 0.1251, 0.3603, 0.0001084, 0.3603, 0.0001072, 2.61, 0.1251, 2.61, 0.1251, 2.235, 0.0001075, 2.235, 0.6173, 1.924, 0.2929, 1.707, 0.07612, 1.383, 0.0, 1.0, 0.07612, 0.6173, 0.2929, 0.2929, 0.6173, 0.07612, 1.0, 0.0, 1.383, 0.07612, 1.707, 0.2929, 1.924, 0.6173, 2.0, 1.0, 1.924, 1.383, 1.707, 1.707, 1.383, 1.924, 1.0, 2.0, 0.0001084, 0.3603, 0.0001081, 0.7353, 0.1251, 0.7353, 0.1251, 0.3603, 0.0001075, 2.235, 0.0001077, 1.86, 0.1251, 1.86, 0.1251, 2.235, 0.0001081, 0.7353, 0.0001078, 1.11, 0.1251, 1.11, 0.1251, 0.7353, 0.0001077, 1.86, 0.0001079, 1.485, 0.1251, 1.485, 0.1251, 1.86, 0.0001078, 1.11, 0.0001078, 1.485, 0.1251, 1.485, 0.1251, 1.11, 0.0001079, 1.485, 0.0001079, 1.11, 0.1251, 1.11, 0.1251, 1.485, 0.0001078, 1.485, 0.0001076, 1.86, 0.1251, 1.86, 0.1251, 1.485, 0.0001079, 1.11, 0.0001082, 0.7353, 0.1251, 0.7353, 0.1251, 1.11, 0.0001076, 1.86, 0.0001073, 2.235, 0.1251, 2.235, 0.1251, 1.86, 0.0001082, 0.7353, 0.0001082, 0.3603, 0.1251, 0.3603, 0.1251, 0.7353, 0.0001073, 2.235, 0.0001069, 2.61, 0.1251, 2.61, 0.1251, 2.235, 0.0001082, 0.3603, 0.0001084, -0.01466, 0.1251, -0.01466, 0.1251, 0.3603, 0.000107, 2.985, 0.0001072, 2.61, 0.1251, 2.61, 0.1251, 2.985, 0.0001069, 2.61, 0.0001065, 2.985, 0.1251, 2.985, 0.1251, 2.61, 0.0001082, -0.01466, 0.0001084, 0.3603, 0.1251, 0.3603, 0.1251, -0.01466, 0.0001072, 2.61, 0.0001075, 2.235, 0.1251, 2.235, 0.1251, 2.61, 0.0, 0.0, 0.1251, 0.7353, 0.1251, 0.3603, 0.1251, 2.235, 0.1251, 1.86, 0.0, 0.0, 0.1251, 2.235, 0.1251, 2.61, 0.0, 0.0, 0.1251, 0.7353, 0.1251, 1.11, 0.0, 0.0, 0.1251, 0.3603, 0.1251, -0.01466, 0.1251, -0.01466, 0.0, 0.0, 0.1251, 1.485, 0.1251, 1.11, 0.1251, 1.485, 0.1251, 1.485, 0.1251, 1.11, 0.1251, 0.3603, 0.1251, -0.01466, 0.0, 0.0, 0.0, 0.0, 0.1251, 1.11, 0.1251, 0.7353, 0.0, 0.0, 0.1251, 2.985, 0.1251, 2.61, 0.1251, 2.985, 0.1251, 2.985, 0.1251, 2.61, 0.1251, 1.485, 0.1251, 1.485, 0.1251, 1.86, 0.1251, 1.485, 0.0, 0.0, 0.1251, 1.86, 0.0, 0.0, 0.1251, 2.61, 0.1251, 2.235, 0.0, 0.0, 0.1251, 1.485, 0.1251, 1.86, 0.1251, 1.485, 0.1251, 1.485, 0.1251, 1.86, 0.1251, 2.985, 0.1251, 2.985, 0.1251, 2.61, 0.1251, 2.985, 0.0, 0.0, 0.1251, 2.61, 0.0, 0.0, 0.1251, 1.86, 0.1251, 2.235, 0.0, 0.0, 0.1251, -0.01466, 0.1251, 0.3603, 0.1251, -0.01466, 0.1251, -0.01466, 0.1251, 0.3603, 0.1251, 1.485, 0.1251, 1.485, 0.1251, 1.11, 0.1251, 1.485, 0.0, 0.0, 0.1251, 1.11, 0.0, 0.0, 0.1251, 0.3603, 0.1251, 0.7353])
me_plane_012.materials.append(mat_uv_brassplates)
me_plane_012.materials.append(mat_sewerwall)
me_plane_012.use_remesh_fix_poles = True
me_plane_012.use_remesh_preserve_attributes = False
me_plane_012.use_mirror_vertex_groups = False
me_plane_012.update()
me_plane_004 = bpy.data.meshes.new('Plane.004')
me_plane_004.from_pydata([(4.768e-07, -1.531, 7.696), (0.0, 0.0, 8.0), (9.537e-07, -2.828, 6.828), (9.537e-07, -3.696, 5.531), (9.537e-07, -4.0, 4.0), (9.537e-07, -3.696, 2.469), (4.768e-07, -2.828, 1.172), (4.768e-07, -1.531, 0.3045), (0.0, 0.0, 0.0), (0.0, 1.531, 0.3045), (0.0, 2.828, 1.172), (0.0, 3.696, 2.469), (0.0, 4.0, 4.0), (0.0, 3.696, 5.531), (0.0, 2.828, 6.828), (0.0, 1.531, 7.696), (4.0, 2.828, 1.172), (4.0, 1.531, 0.3045), (4.0, -3.696, 5.531), (4.0, -2.828, 6.828), (4.0, 3.696, 2.469), (4.0, -4.0, 4.0), (4.0, 4.0, 4.0), (4.0, -3.696, 2.469), (4.0, 3.696, 5.531), (4.0, -2.828, 1.172), (4.0, 2.828, 6.828), (4.0, -1.531, 0.3045), (4.0, 1.531, 7.696), (4.0, 0.0, 0.0), (4.0, -1.531, 7.696), (4.0, 0.0, 8.0)], [], [(17, 16, 10, 9), (19, 18, 3, 2), (16, 20, 11, 10), (18, 21, 4, 3), (20, 22, 12, 11), (21, 23, 5, 4), (22, 24, 13, 12), (23, 25, 6, 5), (24, 26, 14, 13), (25, 27, 7, 6), (26, 28, 15, 14), (27, 29, 8, 7), (31, 30, 0, 1), (28, 31, 1, 15), (29, 17, 9, 8), (30, 19, 2, 0)])
me_plane_004.polygons.foreach_set('use_smooth', [True] * 16)
_uv = me_plane_004.uv_layers.new(name='UVMap')
_uv.uv.foreach_set('vector', [-3.612e-05, 0.3603, -3.612e-05, 0.7353, 0.9999, 0.7353, 0.9999, 0.3603, -3.672e-05, 2.235, -3.624e-05, 1.86, 0.9999, 1.86, 0.9999, 2.235, -3.612e-05, 0.7353, -3.636e-05, 1.11, 0.9999, 1.11, 0.9999, 0.7353, -3.624e-05, 1.86, -3.624e-05, 1.485, 0.9999, 1.485, 0.9999, 1.86, -3.636e-05, 1.11, -3.648e-05, 1.485, 0.9999, 1.485, 0.9999, 1.11, -3.624e-05, 1.485, -3.624e-05, 1.11, 0.9999, 1.11, 0.9999, 1.485, -3.648e-05, 1.485, -3.672e-05, 1.86, 0.9999, 1.86, 0.9999, 1.485, -3.624e-05, 1.11, -3.612e-05, 0.7353, 0.9999, 0.7353, 0.9999, 1.11, -3.672e-05, 1.86, -3.695e-05, 2.235, 0.9999, 2.235, 0.9999, 1.86, -3.612e-05, 0.7353, -3.612e-05, 0.3603, 0.9999, 0.3603, 0.9999, 0.7353, -3.695e-05, 2.235, -3.731e-05, 2.61, 0.9999, 2.61, 0.9999, 2.235, -3.612e-05, 0.3603, -3.6e-05, -0.01466, 0.9999, -0.01466, 0.9999, 0.3603, -3.695e-05, 2.985, -3.672e-05, 2.61, 0.9999, 2.61, 0.9999, 2.985, -3.731e-05, 2.61, -3.767e-05, 2.985, 0.9999, 2.985, 0.9999, 2.61, -3.612e-05, -0.01466, -3.612e-05, 0.3603, 0.9999, 0.3603, 0.9999, -0.01466, -3.672e-05, 2.61, -3.672e-05, 2.235, 0.9999, 2.235, 0.9999, 2.61])
me_plane_004.materials.append(mat_uv_brassplates)
me_plane_004.use_remesh_fix_poles = True
me_plane_004.use_remesh_preserve_attributes = False
me_plane_004.use_mirror_vertex_groups = False
me_plane_004.update()
me_circle_001 = bpy.data.meshes.new('Circle.001')
me_circle_001.from_pydata([(0.628, 0.2834, -5.193e-08), (0.628, 0.2454, -0.1417), (0.628, 0.1417, -0.2454), (0.628, -8.488e-09, -0.2834), (0.628, -0.1417, -0.2454), (0.628, -0.2454, -0.1417), (0.628, -0.2834, -7.062e-08), (0.628, -0.2454, 0.1417), (0.628, -0.1417, 0.2454), (0.628, -1.289e-07, 0.2834), (0.628, 0.1417, 0.2454), (0.628, 0.2454, 0.1417), (-1.0, 0.5, 2.186e-08), (-1.0, 0.433, -0.25), (0.5, 0.433, -0.25), (0.5, 0.5, -2.186e-08), (-1.0, 0.25, -0.433), (0.5, 0.25, -0.433), (-1.0, -2.186e-08, -0.5), (0.5, -2.186e-08, -0.5), (-1.0, -0.25, -0.433), (0.5, -0.25, -0.433), (-1.0, -0.433, -0.25), (0.5, -0.433, -0.25), (-1.0, -0.5, -5.364e-08), (0.5, -0.5, -9.735e-08), (-1.0, -0.433, 0.25), (0.5, -0.433, 0.25), (-1.0, -0.25, 0.433), (0.5, -0.25, 0.433), (-1.0, -2.325e-07, 0.5), (0.5, -2.325e-07, 0.5), (-1.0, 0.25, 0.433), (0.5, 0.25, 0.433), (-1.0, 0.433, 0.25), (0.5, 0.433, 0.25), (-7.015e-09, 0.002318, -0.375), (0.5, -0.1875, -0.375), (-4.933e-08, 0.125, -3.75), (0.5, -0.1875, -3.75), (-4.702e-09, -0.1227, -0.375), (-4.702e-08, -8.572e-06, -3.75), (-1.0, 0.5016, -3.75), (-0.8998, 0.125, -0.375), (-2.817e-08, 0.06365, -2.063), (0.5, -0.1875, -2.063), (-2.586e-08, -0.06135, -2.063), (-1.0, 0.3203, -2.063), (-2.269e-09, 0.3259, -0.1855), (0.5, 0.231, -0.3499), (7.105e-15, 3.31, -1.767), (0.5, 3.154, -2.037), (-2.269e-09, 0.2634, -0.2937), (5.329e-15, 3.248, -1.875), (-1.0, 3.498, -1.441), (-0.8998, 0.3873, -0.07925), (-1.135e-09, 1.818, -0.9761), (0.5, 1.692, -1.194), (-1.135e-09, 1.756, -1.084), (-1.0, 1.946, -0.7539), (6.086e-09, 0.3236, 0.1895), (0.5, 0.4185, 0.02512), (8.339e-08, 3.185, 1.983), (0.5, 3.341, 1.713), (6.287e-09, 0.3861, 0.08126), (8.359e-08, 3.248, 1.875), (-1.0, 2.997, 2.309), (-0.8998, 0.2623, 0.2958), (4.474e-08, 1.754, 1.086), (0.5, 1.88, 0.8689), (4.494e-08, 1.817, 0.9781), (-1.0, 1.626, 1.309), (9.696e-09, -0.002321, 0.375), (0.5, 0.1875, 0.375), (1.174e-07, -0.125, 3.75), (0.5, 0.1875, 3.75), (1.241e-08, 0.1227, 0.375), (1.202e-07, -1.92e-05, 3.75), (-1.0, -0.5016, 3.75), (-0.8998, -0.125, 0.375), (6.357e-08, -0.06367, 2.063), (0.5, 0.1875, 2.063), (6.628e-08, 0.06133, 2.063), (-1.0, -0.3203, 2.062), (4.95e-09, -0.3259, 0.1855), (0.5, -0.231, 0.3499), (6.81e-08, -3.31, 1.767), (0.5, -3.154, 2.037), (9.978e-09, -0.2634, 0.2937), (7.313e-08, -3.248, 1.875), (-1.0, -3.498, 1.441), (-0.8998, -0.3873, 0.07924), (3.653e-08, -1.818, 0.9761), (0.5, -1.692, 1.194), (4.155e-08, -1.756, 1.084), (-1.0, -1.946, 0.7538), (-3.405e-09, -0.3236, -0.1895), (0.5, -0.4185, -0.02512), (-1.528e-08, -3.185, -1.983), (0.5, -3.341, -1.713), (1.421e-09, -0.3861, -0.08126), (-1.046e-08, -3.248, -1.875), (-1.0, -2.997, -2.309), (-0.8998, -0.2623, -0.2958), (-9.344e-09, -1.754, -1.086), (0.5, -1.88, -0.8689), (-4.518e-09, -1.817, -0.9781), (-1.0, -1.626, -1.309)], [(40, 36), (52, 48), (64, 60), (76, 72), (88, 84), (100, 96)], [(12, 15, 14, 13), (13, 14, 17, 16), (16, 17, 19, 18), (18, 19, 21, 20), (20, 21, 23, 22), (22, 23, 25, 24), (24, 25, 27, 26), (26, 27, 29, 28), (28, 29, 31, 30), (30, 31, 33, 32), (1, 0, 11, 10, 9, 8, 7, 6, 5, 4, 3, 2), (32, 33, 35, 34), (34, 35, 15, 12), (0, 1, 14, 15), (1, 2, 17, 14), (2, 3, 19, 17), (3, 4, 21, 19), (4, 5, 23, 21), (5, 6, 25, 23), (6, 7, 27, 25), (7, 8, 29, 27), (8, 9, 31, 29), (9, 10, 33, 31), (10, 11, 35, 33), (11, 0, 15, 35), (44, 45, 39, 38), (38, 41, 42), (45, 46, 41, 39), (39, 41, 38), (46, 40, 43, 47), (44, 38, 42, 47), (36, 44, 47, 43), (41, 46, 47, 42), (37, 40, 46, 45), (36, 37, 45, 44), (56, 57, 51, 50), (50, 53, 54), (57, 58, 53, 51), (51, 53, 50), (58, 52, 55, 59), (56, 50, 54, 59), (48, 56, 59, 55), (53, 58, 59, 54), (49, 52, 58, 57), (48, 49, 57, 56), (68, 69, 63, 62), (62, 65, 66), (69, 70, 65, 63), (63, 65, 62), (70, 64, 67, 71), (68, 62, 66, 71), (60, 68, 71, 67), (65, 70, 71, 66), (61, 64, 70, 69), (60, 61, 69, 68), (80, 81, 75, 74), (74, 77, 78), (81, 82, 77, 75), (75, 77, 74), (82, 76, 79, 83), (80, 74, 78, 83), (72, 80, 83, 79), (77, 82, 83, 78), (73, 76, 82, 81), (72, 73, 81, 80), (92, 93, 87, 86), (86, 89, 90), (93, 94, 89, 87), (87, 89, 86), (94, 88, 91, 95), (92, 86, 90, 95), (84, 92, 95, 91), (89, 94, 95, 90), (85, 88, 94, 93), (84, 85, 93, 92), (104, 105, 99, 98), (98, 101, 102), (105, 106, 101, 99), (99, 101, 98), (106, 100, 103, 107), (104, 98, 102, 107), (96, 104, 107, 103), (101, 106, 107, 102), (97, 100, 106, 105), (96, 97, 105, 104), (12, 13, 16, 18, 20, 22, 24, 26, 28, 30, 32, 34)])
me_circle_001.polygons.foreach_set('use_smooth', [0, 0, 0, 0, 0, 0, 0, 0, 0, 0, 0, 0, 0, 0, 0, 0, 0, 0, 0, 0, 0, 0, 0, 0, 0, 1, 1, 1, 1, 1, 1, 1, 1, 1, 1, 1, 1, 1, 1, 1, 1, 1, 1, 1, 1, 1, 1, 1, 1, 1, 1, 1, 1, 1, 1, 1, 1, 1, 1, 1, 1, 1, 1, 1, 1, 1, 1, 1, 1, 1, 1, 1, 1, 1, 1, 1, 1, 1, 1, 1, 1, 1, 1, 1, 1, 0])
_uv = me_circle_001.uv_layers.new(name='UVMap')
_uv.uv.foreach_set('vector', [1.0, 0.5, 1.0, 1.0, 0.9167, 1.0, 0.9167, 0.5, 0.9167, 0.5, 0.9167, 1.0, 0.8333, 1.0, 0.8333, 0.5, 0.8333, 0.5, 0.8333, 1.0, 0.75, 1.0, 0.75, 0.5, 0.75, 0.5, 0.75, 1.0, 0.6667, 1.0, 0.6667, 0.5, 0.6667, 0.5, 0.6667, 1.0, 0.5833, 1.0, 0.5833, 0.5, 0.5833, 0.5, 0.5833, 1.0, 0.5, 1.0, 0.5, 0.5, 0.5, 0.5, 0.5, 1.0, 0.4167, 1.0, 0.4167, 0.5, 0.4167, 0.5, 0.4167, 1.0, 0.3333, 1.0, 0.3333, 0.5, 0.3333, 0.5, 0.3333, 1.0, 0.25, 1.0, 0.25, 0.5, 0.25, 0.5, 0.25, 1.0, 0.1667, 1.0, 0.1667, 0.5, 0.318, 0.3678, 0.25, 0.386, 0.182, 0.3678, 0.1322, 0.318, 0.114, 0.25, 0.1322, 0.182, 0.182, 0.1322, 0.25, 0.114, 0.318, 0.1322, 0.3678, 0.182, 0.386, 0.25, 0.3678, 0.318, 0.1667, 0.5, 0.1667, 1.0, 0.08333, 1.0, 0.08333, 0.5, 0.08333, 0.5, 0.08333, 1.0, 7.451e-08, 1.0, 7.451e-08, 0.5, 0.25, 0.386, 0.318, 0.3678, 0.37, 0.4578, 0.25, 0.49, 0.318, 0.3678, 0.3678, 0.318, 0.4578, 0.37, 0.37, 0.4578, 0.3678, 0.318, 0.386, 0.25, 0.49, 0.25, 0.4578, 0.37, 0.386, 0.25, 0.3678, 0.182, 0.4578, 0.13, 0.49, 0.25, 0.3678, 0.182, 0.318, 0.1322, 0.37, 0.04215, 0.4578, 0.13, 0.318, 0.1322, 0.25, 0.114, 0.25, 0.01, 0.37, 0.04215, 0.25, 0.114, 0.182, 0.1322, 0.13, 0.04215, 0.25, 0.01, 0.182, 0.1322, 0.1322, 0.182, 0.04215, 0.13, 0.13, 0.04215, 0.1322, 0.182, 0.114, 0.25, 0.01, 0.25, 0.04215, 0.13, 0.114, 0.25, 0.1322, 0.318, 0.04215, 0.37, 0.01, 0.25, 0.1322, 0.318, 0.182, 0.3678, 0.13, 0.4578, 0.04215, 0.37, 0.182, 0.3678, 0.25, 0.386, 0.25, 0.49, 0.13, 0.4578, 0.0, 0.0, 0.0, 0.0, 0.0, 0.0, 0.0, 0.0, 0.0, 0.0, 0.0, 0.0, 0.0, 0.0, 0.0, 0.0, 0.0, 0.0, 0.0, 0.0, 0.0, 0.0, 0.0, 0.0, 0.0, 0.0, 0.0, 0.0, 0.0, 0.0, 0.0, 0.0, 0.0, 0.0, 0.0, 0.0, 0.0, 0.0, 0.0, 0.0, 0.0, 0.0, 0.0, 0.0, 0.0, 0.0, 0.0, 0.0, 0.0, 0.0, 0.0, 0.0, 0.0, 0.0, 0.0, 0.0, 0.0, 0.0, 0.0, 0.0, 0.0, 0.0, 0.0, 0.0, 0.0, 0.0, 0.0, 0.0, 0.0, 0.0, 0.0, 0.0, 0.0, 0.0, 0.0, 0.0, 0.0, 0.0, 0.0, 0.0, 0.0, 0.0, 0.0, 0.0, 0.0, 0.0, 0.0, 0.0, 0.0, 0.0, 0.0, 0.0, 0.0, 0.0, 0.0, 0.0, 0.0, 0.0, 0.0, 0.0, 0.0, 0.0, 0.0, 0.0, 0.0, 0.0, 0.0, 0.0, 0.0, 0.0, 0.0, 0.0, 0.0, 0.0, 0.0, 0.0, 0.0, 0.0, 0.0, 0.0, 0.0, 0.0, 0.0, 0.0, 0.0, 0.0, 0.0, 0.0, 0.0, 0.0, 0.0, 0.0, 0.0, 0.0, 0.0, 0.0, 0.0, 0.0, 0.0, 0.0, 0.0, 0.0, 0.0, 0.0, 0.0, 0.0, 0.0, 0.0, 0.0, 0.0, 0.0, 0.0, 0.0, 0.0, 0.0, 0.0, 0.0, 0.0, 0.0, 0.0, 0.0, 0.0, 0.0, 0.0, 0.0, 0.0, 0.0, 0.0, 0.0, 0.0, 0.0, 0.0, 0.0, 0.0, 0.0, 0.0, 0.0, 0.0, 0.0, 0.0, 0.0, 0.0, 0.0, 0.0, 0.0, 0.0, 0.0, 0.0, 0.0, 0.0, 0.0, 0.0, 0.0, 0.0, 0.0, 0.0, 0.0, 0.0, 0.0, 0.0, 0.0, 0.0, 0.0, 0.0, 0.0, 0.0, 0.0, 0.0, 0.0, 0.0, 0.0, 0.0, 0.0, 0.0, 0.0, 0.0, 0.0, 0.0, 0.0, 0.0, 0.0, 0.0, 0.0, 0.0, 0.0, 0.0, 0.0, 0.0, 0.0, 0.0, 0.0, 0.0, 0.0, 0.0, 0.0, 0.0, 0.0, 0.0, 0.0, 0.0, 0.0, 0.0, 0.0, 0.0, 0.0, 0.0, 0.0, 0.0, 0.0, 0.0, 0.0, 0.0, 0.0, 0.0, 0.0, 0.0, 0.0, 0.0, 0.0, 0.0, 0.0, 0.0, 0.0, 0.0, 0.0, 0.0, 0.0, 0.0, 0.0, 0.0, 0.0, 0.0, 0.0, 0.0, 0.0, 0.0, 0.0, 0.0, 0.0, 0.0, 0.0, 0.0, 0.0, 0.0, 0.0, 0.0, 0.0, 0.0, 0.0, 0.0, 0.0, 0.0, 0.0, 0.0, 0.0, 0.0, 0.0, 0.0, 0.0, 0.0, 0.0, 0.0, 0.0, 0.0, 0.0, 0.0, 0.0, 0.0, 0.0, 0.0, 0.0, 0.0, 0.0, 0.0, 0.0, 0.0, 0.0, 0.0, 0.0, 0.0, 0.0, 0.0, 0.0, 0.0, 0.0, 0.0, 0.0, 0.0, 0.0, 0.0, 0.0, 0.0, 0.0, 0.0, 0.0, 0.0, 0.0, 0.0, 0.0, 0.0, 0.0, 0.0, 0.0, 0.0, 0.0, 0.0, 0.0, 0.0, 0.0, 0.0, 0.0, 0.0, 0.0, 0.0, 0.0, 0.0, 0.0, 0.0, 0.0, 0.0, 0.0, 0.0, 0.0, 0.0, 0.0, 0.0, 0.0, 0.0, 0.0, 0.0, 0.0, 0.0, 0.0, 0.0, 0.0, 0.0, 0.0, 0.0, 0.0, 0.0, 0.0, 0.0, 0.0, 0.0, 0.0, 0.0, 0.0, 0.0, 0.0, 0.0, 0.0, 0.0, 0.0, 0.0, 0.0, 0.0, 0.0, 0.0, 0.0, 0.0, 0.0, 0.0, 0.0, 0.0, 0.0, 0.0, 0.0, 0.0, 0.0, 0.0, 0.0, 0.0, 0.0, 0.0, 0.0, 0.0, 0.0, 0.0, 0.0, 0.0, 0.0, 0.0, 0.0, 0.0, 0.0, 0.0, 0.0, 0.0, 0.0, 0.0, 0.0, 0.0, 0.0, 0.0, 0.0, 0.0, 0.0, 0.0, 0.0, 0.0, 0.0, 0.0, 0.0, 0.0, 0.0, 0.0, 0.0, 0.0, 0.0, 0.0, 0.0, 0.0, 0.0, 0.0, 0.0, 0.0, 7.451e-08, 0.5, 0.9167, 0.5, 0.8333, 0.5, 0.75, 0.5, 0.6667, 0.5, 0.5833, 0.5, 0.5, 0.5, 0.4167, 0.5, 0.3333, 0.5, 0.25, 0.5, 0.1667, 0.5, 0.08333, 0.5])
me_circle_001.materials.append(mat_uv_rustyiron)
me_circle_001.use_remesh_fix_poles = True
me_circle_001.use_remesh_preserve_attributes = False
me_circle_001.use_mirror_vertex_groups = False
me_circle_001.update()
me_circle_005 = bpy.data.meshes.new('Circle.005')
me_circle_005.from_pydata([(-1.249, 0.25, 0.433), (-1.249, -0.25, 0.433), (-1.249, -0.5, -5.364e-08), (-1.249, 0.5, 2.186e-08), (-1.0, 0.5, 2.186e-08), (-1.0, -0.5, -5.364e-08), (-1.0, -0.433, 0.25), (-1.0, -0.25, 0.433), (-1.0, -2.325e-07, 0.5), (-1.0, 0.25, 0.433), (-1.0, 0.433, 0.25), (-2.249, 0.25, 4.0), (-2.249, -0.25, 4.0), (-2.249, -0.5, -5.364e-08), (-2.249, -0.25, -4.0), (-2.249, 0.25, -4.0), (-2.249, 0.5, 2.186e-08), (-1.749, 0.5, 2.186e-08), (-1.749, 0.25, 4.0), (-1.749, -0.25, -4.0), (-1.749, -0.25, 4.0), (-1.749, -0.5, -5.364e-08), (-1.249, -0.25, -0.433), (-1.249, 0.25, -0.433), (-1.0, 0.433, -0.25), (-1.0, 0.25, -0.433), (-1.0, -2.186e-08, -0.5), (-1.0, -0.25, -0.433), (-1.0, -0.433, -0.25), (-1.749, 0.25, -4.0)], [], [(9, 0, 8), (8, 1, 7), (7, 1, 6), (5, 2, 28), (5, 6, 2), (24, 3, 4), (4, 3, 10), (9, 10, 0), (0, 1, 8), (1, 2, 6), (23, 3, 24), (2, 22, 28), (3, 0, 10), (18, 17, 16, 11), (11, 16, 15, 14, 13, 12), (21, 20, 12, 13), (17, 29, 15, 16), (19, 21, 13, 14), (1, 0, 18, 20), (22, 21, 19), (23, 17, 3), (1, 21, 2), (0, 17, 18), (27, 28, 22), (27, 22, 26), (25, 26, 23), (25, 23, 24), (22, 23, 26), (23, 22, 19, 29), (22, 2, 21), (23, 29, 17), (1, 20, 21), (0, 3, 17), (5, 28, 27, 26, 25, 24, 4, 10, 9, 8, 7, 6)])
_uv = me_circle_005.uv_layers.new(name='UVMap')
_uv.uv.foreach_set('vector', [0.6976, 0.625, 0.5731, 0.625, 0.6976, 0.5, 0.6976, 0.5, 0.5731, 0.375, 0.6976, 0.375, 0.6976, 0.7165, 0.5731, 0.7165, 0.6976, 0.625, 0.6976, 0.5, 0.5731, 0.5, 0.6976, 0.375, 0.6976, 0.5, 0.6976, 0.625, 0.5731, 0.5, 0.6976, 0.375, 0.5731, 0.5, 0.6976, 0.5, 0.6976, 0.5, 0.5731, 0.5, 0.6976, 0.625, 0.6976, 0.625, 0.6976, 0.7165, 0.5731, 0.625, 0.5731, 0.625, 0.5731, 0.375, 0.6976, 0.5, 0.5731, 0.7165, 0.5731, 0.5, 0.6976, 0.625, 0.5731, 0.2835, 0.5731, 0.5, 0.6976, 0.375, 0.5731, 0.5, 0.5731, 0.2835, 0.6976, 0.375, 0.5731, 0.5, 0.5731, 0.7165, 0.6976, 0.625, 0.3231, 2.5, 0.3231, 0.5, 0.07305, 0.5, 0.07305, 2.5, 0.625, 2.5, 0.75, 0.5, 0.625, -1.5, 0.375, -1.5, 0.25, 0.5, 0.375, 2.5, 0.3231, 0.5, 0.3231, 2.5, 0.07305, 2.5, 0.07305, 0.5, 0.3231, 0.5, 0.3231, -1.5, 0.07305, -1.5, 0.07305, 0.5, 0.3231, -1.5, 0.3231, 0.5, 0.07305, 0.5, 0.07305, -1.5, 0.375, 0.7165, 0.625, 0.7165, 0.625, 2.5, 0.375, 2.5, 0.5731, 0.2835, 0.3231, 0.5, 0.3231, -1.5, 0.5731, 0.2835, 0.3231, 0.5, 0.5731, 0.5, 0.5731, 0.7165, 0.3231, 0.5, 0.5731, 0.5, 0.5731, 0.7165, 0.3231, 0.5, 0.3231, 2.5, 0.6976, 0.375, 0.6976, 0.2835, 0.5731, 0.375, 0.6976, 0.375, 0.5731, 0.375, 0.6976, 0.5, 0.6976, 0.625, 0.6976, 0.5, 0.5731, 0.625, 0.6976, 0.625, 0.5731, 0.625, 0.6976, 0.7165, 0.5731, 0.375, 0.5731, 0.625, 0.6976, 0.5, 0.625, 0.2835, 0.375, 0.2835, 0.375, -1.5, 0.625, -1.5, 0.5731, 0.2835, 0.5731, 0.5, 0.3231, 0.5, 0.5731, 0.2835, 0.3231, -1.5, 0.3231, 0.5, 0.5731, 0.7165, 0.3231, 2.5, 0.3231, 0.5, 0.5731, 0.7165, 0.5731, 0.5, 0.3231, 0.5, 0.25, 0.5, 0.2835, 0.375, 0.375, 0.2835, 0.5, 0.25, 0.625, 0.2835, 0.7165, 0.375, 0.75, 0.5, 0.7165, 0.625, 0.625, 0.7165, 0.5, 0.75, 0.375, 0.7165, 0.2835, 0.625])
me_circle_005.materials.append(mat_uv_rustyiron)
me_circle_005.use_remesh_fix_poles = True
me_circle_005.use_remesh_preserve_attributes = False
me_circle_005.use_mirror_vertex_groups = False
me_circle_005.update()

# ---- objects
ob_widepipe_straight = bpy.data.objects.new('WidePipe_Straight', me_plane_007)
ob_widepipe_90 = bpy.data.objects.new('WidePipe_90', me_plane_008)
ob_widepipe_innerclosed = bpy.data.objects.new('WidePipe_InnerClosed', me_plane_009)
ob_windpipe_outeropen = bpy.data.objects.new('Windpipe_OuterOpen', me_plane_011)
ob_windpipe_outerclosed = bpy.data.objects.new('Windpipe_OuterClosed', me_plane_012)
ob_windpipe_straight_short = bpy.data.objects.new('WindPipe_Straight_Short', me_plane_004)
ob_widefan = bpy.data.objects.new('WideFan', me_circle_001)
ob_widefan_mount = bpy.data.objects.new('WideFan_Mount', me_circle_005)

# ---- transforms, parenting, visibility, modifiers, constraints
ob_widepipe_straight.location = (0.0, 0.0, 0.0)
ob_widepipe_straight.lineart.crease_threshold = 0.0
_m = ob_widepipe_straight.modifiers.new('Auto Smooth', 'NODES')
_m.node_group = ng_auto_smooth
_gi = [s.identifier for s in ng_auto_smooth.interface.items_tree if s.item_type == 'SOCKET' and s.in_out == 'INPUT']
_m[_gi[1]] = 0.5236  # Angle
ob_widepipe_90.location = (0.0, -16.0, 0.0)
ob_widepipe_90.lineart.crease_threshold = 0.0
_m = ob_widepipe_90.modifiers.new('Auto Smooth', 'NODES')
_m.node_group = ng_auto_smooth
_gi = [s.identifier for s in ng_auto_smooth.interface.items_tree if s.item_type == 'SOCKET' and s.in_out == 'INPUT']
_m[_gi[1]] = 0.5236  # Angle
ob_widepipe_innerclosed.location = (0.0, 12.0, 0.0)
ob_widepipe_innerclosed.lineart.crease_threshold = 0.0
_m = ob_widepipe_innerclosed.modifiers.new('Auto Smooth', 'NODES')
_m.node_group = ng_auto_smooth
_gi = [s.identifier for s in ng_auto_smooth.interface.items_tree if s.item_type == 'SOCKET' and s.in_out == 'INPUT']
_m[_gi[1]] = 0.5236  # Angle
ob_windpipe_outeropen.location = (0.0, 24.0, 0.0)
ob_windpipe_outeropen.lineart.crease_threshold = 0.0
_m = ob_windpipe_outeropen.modifiers.new('Auto Smooth', 'NODES')
_m.node_group = ng_auto_smooth
_gi = [s.identifier for s in ng_auto_smooth.interface.items_tree if s.item_type == 'SOCKET' and s.in_out == 'INPUT']
_m[_gi[1]] = 0.5236  # Angle
ob_windpipe_outerclosed.location = (-8.0, 24.0, 0.0)
ob_windpipe_outerclosed.lineart.crease_threshold = 0.0
_m = ob_windpipe_outerclosed.modifiers.new('Auto Smooth', 'NODES')
_m.node_group = ng_auto_smooth
_gi = [s.identifier for s in ng_auto_smooth.interface.items_tree if s.item_type == 'SOCKET' and s.in_out == 'INPUT']
_m[_gi[1]] = 0.5236  # Angle
ob_windpipe_straight_short.location = (16.0, 0.0, 0.0)
ob_windpipe_straight_short.lineart.crease_threshold = 0.0
_m = ob_windpipe_straight_short.modifiers.new('Auto Smooth', 'NODES')
_m.node_group = ng_auto_smooth
_gi = [s.identifier for s in ng_auto_smooth.interface.items_tree if s.item_type == 'SOCKET' and s.in_out == 'INPUT']
_m[_gi[1]] = 0.5236  # Angle
ob_widefan.location = (18.0, 0.0, 4.0)
ob_widefan.lineart.crease_threshold = 0.0
_m = ob_widefan.modifiers.new('Auto Smooth', 'NODES')
_m.node_group = ng_auto_smooth
_gi = [s.identifier for s in ng_auto_smooth.interface.items_tree if s.item_type == 'SOCKET' and s.in_out == 'INPUT']
_m[_gi[1]] = 0.5236  # Angle
ob_widefan_mount.location = (18.0, 0.0, 4.0)
ob_widefan_mount.lineart.crease_threshold = 0.0
_m = ob_widefan_mount.modifiers.new('Auto Smooth', 'NODES')
_m.node_group = ng_auto_smooth
_gi = [s.identifier for s in ng_auto_smooth.interface.items_tree if s.item_type == 'SOCKET' and s.in_out == 'INPUT']
_m[_gi[1]] = 0.5236  # Angle

# ---- collection membership
col_scene.objects.link(ob_widepipe_straight)
col_scene.objects.link(ob_widepipe_90)
col_scene.objects.link(ob_widepipe_innerclosed)
col_scene.objects.link(ob_windpipe_outeropen)
col_scene.objects.link(ob_windpipe_outerclosed)
col_scene.objects.link(ob_windpipe_straight_short)
col_scene.objects.link(ob_widefan)
col_scene.objects.link(ob_widefan_mount)

# ---- scene / render settings (as saved in the file)
scene.frame_start = 1; scene.frame_end = 60; scene.frame_set(0)
scene.render.engine = 'BLENDER_EEVEE_NEXT'
scene.cycles.use_denoising = False
scene.cycles.samples = 128
scene.cycles.sampling_pattern = 'TABULATED_SOBOL'
scene.cycles.use_adaptive_sampling = False
scene.cycles.use_light_tree = False
scene.view_settings.view_transform = 'Filmic'
bpy.context.view_layer.update()

# ---- added for rendering (the .blend has no active camera and no usable light): camera, sun
cam_auto = bpy.data.cameras.new('AutoCamera')
cam_auto.lens = 50.0
cam_auto.sensor_width = 36.0
cam_auto.clip_end = 1000.0
ob_auto_camera = bpy.data.objects.new('AutoCamera', cam_auto)
scene.collection.objects.link(ob_auto_camera)
ob_auto_camera.location = (59.0292, -59.135, 46.4233)
ob_auto_camera.rotation_euler = (1.09748, -7.21219e-08, 0.694738)
scene.camera = ob_auto_camera
light_auto_sun = bpy.data.lights.new('AutoSun', 'SUN')
light_auto_sun.energy = 3.0
light_auto_sun.angle = 0.0523599
ob_auto_sun = bpy.data.objects.new('AutoSun', light_auto_sun)
scene.collection.objects.link(ob_auto_sun)
ob_auto_sun.rotation_euler = (0.872665, 0.174533, 0.523599)
bpy.context.view_layer.update()
